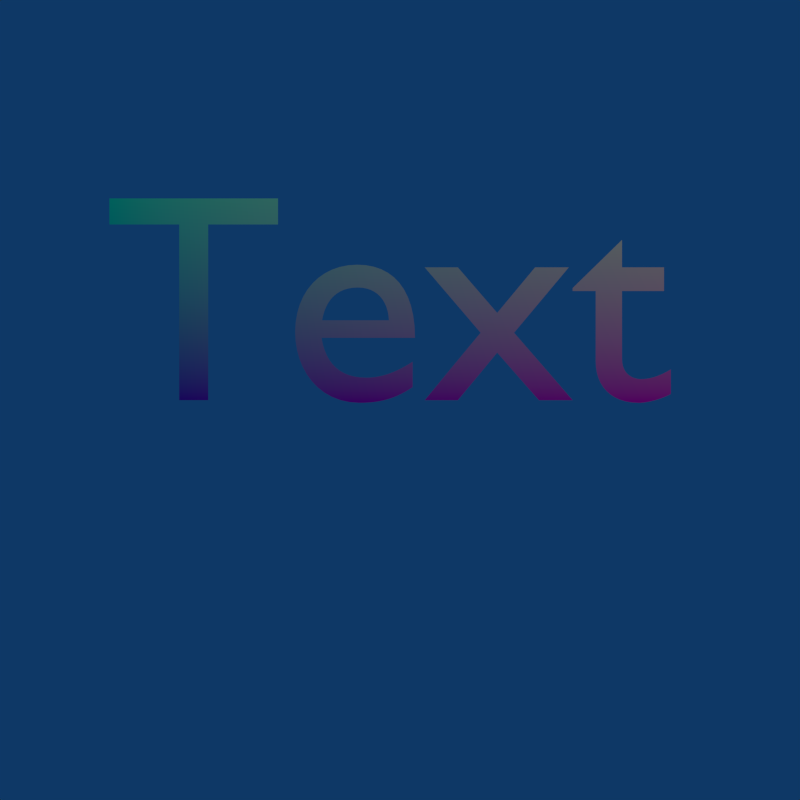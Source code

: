# Source: texture_space_font_auto.blend  (saved by Blender 2.79.1; exported with 4.5.12 LTS)
import bpy
from mathutils import Matrix  # noqa: F401  (used for matrix-valued properties, if any)

bpy.ops.wm.read_factory_settings(use_empty=True)
scene = bpy.context.scene
scene.name = 'Scene'

# ---- collections
col_collection_1 = bpy.data.collections.new('Collection 1'); scene.collection.children.link(col_collection_1)

# ---- materials (node trees are filled in below, after node groups)
mat_material = bpy.data.materials.new('Material')
mat_material.alpha_threshold = 0.0
mat_material.roughness = 0.5
mat_material.line_color = (0.0, 0.0, 0.0, 1.0)

# ---- material node trees
mat_material.use_nodes = True; mat_material.node_tree.nodes.clear()
_N = mat_material.node_tree.nodes; _L = mat_material.node_tree.links
n0 = _N.new('ShaderNodeOutputMaterial'); n0.name = 'Material Output'; n0.location = (300, 300)
n1 = _N.new('ShaderNodeBsdfDiffuse'); n1.name = 'Diffuse BSDF'; n1.location = (-5, 295)
n2 = _N.new('ShaderNodeTexCoord'); n2.name = 'Texture Coordinate'; n2.location = (-294, 311)
_L.new(n1.outputs[0], n0.inputs[0])
_L.new(n2.outputs[0], n1.inputs[0])
n0.is_active_output = True

# ---- world
world_world = bpy.data.worlds.new('World'); scene.world = world_world
world_world.use_nodes = True; world_world.node_tree.nodes.clear()
_N = world_world.node_tree.nodes; _L = world_world.node_tree.links
n0 = _N.new('ShaderNodeOutputWorld'); n0.name = 'World Output'; n0.location = (300, 300)
n1 = _N.new('ShaderNodeBackground'); n1.name = 'Background'; n1.location = (10, 300)
n1.inputs[0].default_value = (0.004391, 0.03955, 0.1329, 1.0)
_L.new(n1.outputs[0], n0.inputs[0])
n0.is_active_output = True
world_world.color = (0.004391, 0.03955, 0.1329)
world_world.use_sun_shadow = False
world_world.sun_shadow_jitter_overblur = 0.0
world_world.cycles.sampling_method = 'NONE'
world_world.cycles.sample_map_resolution = 256

# ---- cameras
cam_camera = bpy.data.cameras.new('Camera')
cam_camera.clip_end = 100.0
cam_camera.lens = 35.0
cam_camera.sensor_width = 32.0
cam_camera.sensor_height = 18.0
cam_camera.ortho_scale = 7.314
cam_camera.dof.focus_distance = 0.0

# ---- lights
light_lamp = bpy.data.lights.new('Lamp', 'POINT')
light_lamp.transmission_factor = 0.0
light_lamp.cutoff_distance = 30.0
light_lamp.energy = 100.0
light_lamp.shadow_buffer_clip_start = 1.001
light_lamp.shadow_soft_size = 1.0
light_lamp.shadow_maximum_resolution = 0.006
light_lamp.use_absolute_resolution = True
light_lamp.cycles.use_multiple_importance_sampling = False

# ---- curves / text
txt_text = bpy.data.curves.new('Text', 'FONT')
txt_text.dimensions = '2D'
txt_text.body = 'Text'
txt_text.materials.append(mat_material)
txt_text.use_path_clamp = True
txt_text.bevel_resolution = 0

# ---- objects
ob_text = bpy.data.objects.new('Text', txt_text)
ob_lamp = bpy.data.objects.new('Lamp', light_lamp)
ob_camera = bpy.data.objects.new('Camera', cam_camera)

# ---- transforms, parenting, visibility, modifiers, constraints
ob_text.location = (0.0, -1.0, 0.0)
ob_text.rotation_euler = (1.571, -4.371e-08, 1.571)
ob_text.show_texture_space = True
ob_text.lineart.crease_threshold = 0.0
ob_lamp.location = (4.076, 1.005, 2.904)
ob_lamp.rotation_euler = (0.6503, 0.05522, 1.866)
ob_lamp.lock_rotations_4d = False
ob_lamp.empty_display_type = 'ARROWS'
ob_lamp.color = (0.0, 0.0, 0.0, 0.0)
ob_lamp.lineart.crease_threshold = 0.0
ob_camera.location = (2.958, -8.928e-08, -1.542e-07)
ob_camera.rotation_euler = (1.571, 7.55e-08, 1.571)
ob_camera.lock_rotations_4d = False
ob_camera.empty_display_type = 'ARROWS'
ob_camera.color = (0.0, 0.0, 0.0, 0.0)
ob_camera.display_type = 'WIRE'
ob_camera.lineart.crease_threshold = 0.0

# ---- collection membership
col_collection_1.objects.link(ob_text)
col_collection_1.objects.link(ob_lamp)
col_collection_1.objects.link(ob_camera)

# ---- scene / render settings (as saved in the file)
scene.camera = ob_camera
scene.frame_start = 1; scene.frame_end = 250; scene.frame_set(1)
scene.render.engine = 'CYCLES'
scene.render.image_settings.color_mode = 'RGB'
scene.render.resolution_x = 256
scene.render.resolution_y = 256
scene.render.resolution_percentage = 50
scene.render.dither_intensity = 0.0
scene.render.use_border = True
scene.render.bake_margin = 2
scene.render.bake_bias = 0.0
scene.cycles.use_denoising = False
scene.cycles.samples = 25
scene.cycles.sampling_pattern = 'TABULATED_SOBOL'
scene.cycles.light_sampling_threshold = 0.0
scene.cycles.use_adaptive_sampling = False
scene.cycles.use_light_tree = False
scene.cycles.blur_glossy = 0.0
scene.cycles.pixel_filter_type = 'GAUSSIAN'
scene.cycles.sample_clamp_indirect = 0.0
scene.view_settings.view_transform = 'Standard'
bpy.context.view_layer.update()
